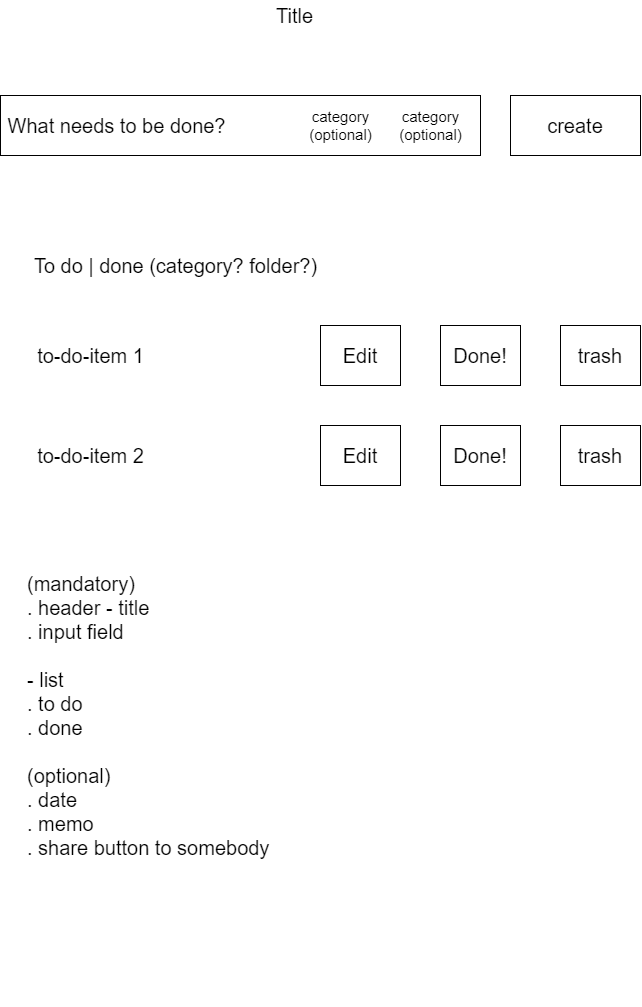

The diagram above was exported from draw.io. Its source (the exported page's mxGraphModel, read from the mxfile embedded in the PNG):
<mxGraphModel dx="1123" dy="711" grid="1" gridSize="10" guides="1" tooltips="1" connect="1" arrows="1" fold="1" page="1" pageScale="1" pageWidth="827" pageHeight="1169" math="0" shadow="0">
  <root>
    <mxCell id="0" />
    <mxCell id="1" parent="0" />
    <mxCell id="6" value="Title" style="text;html=1;align=center;verticalAlign=middle;resizable=0;points=[];autosize=1;strokeWidth=1;fontSize=20;" vertex="1" parent="1">
      <mxGeometry x="389" y="55" width="50" height="30" as="geometry" />
    </mxCell>
    <mxCell id="7" value="&amp;nbsp;What needs to be done?" style="whiteSpace=wrap;html=1;strokeWidth=1;fontSize=20;align=left;" vertex="1" parent="1">
      <mxGeometry x="120" y="150" width="480" height="60" as="geometry" />
    </mxCell>
    <mxCell id="8" value="create" style="whiteSpace=wrap;html=1;strokeWidth=1;fontSize=20;" vertex="1" parent="1">
      <mxGeometry x="630" y="150" width="130" height="60" as="geometry" />
    </mxCell>
    <mxCell id="10" value="To do | done&lt;font style=&quot;font-size: 20px;&quot;&gt; (category? folder?)&lt;/font&gt;" style="text;html=1;align=center;verticalAlign=middle;resizable=0;points=[];autosize=1;fontSize=20;" vertex="1" parent="1">
      <mxGeometry x="145" y="305" width="300" height="30" as="geometry" />
    </mxCell>
    <mxCell id="11" value="to-do-item 1" style="text;html=1;align=center;verticalAlign=middle;resizable=0;points=[];autosize=1;fontSize=20;" vertex="1" parent="1">
      <mxGeometry x="150" y="395" width="120" height="30" as="geometry" />
    </mxCell>
    <mxCell id="12" value="to-do-item 2" style="text;html=1;align=center;verticalAlign=middle;resizable=0;points=[];autosize=1;fontSize=20;" vertex="1" parent="1">
      <mxGeometry x="150" y="495" width="120" height="30" as="geometry" />
    </mxCell>
    <mxCell id="15" value="&lt;font style=&quot;font-size: 20px;&quot;&gt;trash&lt;/font&gt;" style="whiteSpace=wrap;html=1;strokeWidth=1;fontSize=20;" vertex="1" parent="1">
      <mxGeometry x="680" y="380" width="80" height="60" as="geometry" />
    </mxCell>
    <mxCell id="17" value="&lt;font style=&quot;font-size: 20px;&quot;&gt;Done!&lt;/font&gt;" style="whiteSpace=wrap;html=1;strokeWidth=1;fontSize=20;" vertex="1" parent="1">
      <mxGeometry x="560" y="380" width="80" height="60" as="geometry" />
    </mxCell>
    <mxCell id="18" value="&lt;font style=&quot;font-size: 20px;&quot;&gt;Edit&lt;/font&gt;" style="whiteSpace=wrap;html=1;strokeWidth=1;fontSize=20;" vertex="1" parent="1">
      <mxGeometry x="440" y="380" width="80" height="60" as="geometry" />
    </mxCell>
    <mxCell id="19" value="&lt;font style=&quot;font-size: 20px;&quot;&gt;Edit&lt;/font&gt;" style="whiteSpace=wrap;html=1;strokeWidth=1;fontSize=20;" vertex="1" parent="1">
      <mxGeometry x="440" y="480" width="80" height="60" as="geometry" />
    </mxCell>
    <mxCell id="20" value="&lt;font style=&quot;font-size: 20px;&quot;&gt;Done!&lt;/font&gt;" style="whiteSpace=wrap;html=1;strokeWidth=1;fontSize=20;" vertex="1" parent="1">
      <mxGeometry x="560" y="480" width="80" height="60" as="geometry" />
    </mxCell>
    <mxCell id="21" value="&lt;font style=&quot;font-size: 20px;&quot;&gt;trash&lt;/font&gt;" style="whiteSpace=wrap;html=1;strokeWidth=1;fontSize=20;" vertex="1" parent="1">
      <mxGeometry x="680" y="480" width="80" height="60" as="geometry" />
    </mxCell>
    <mxCell id="23" value="&lt;span style=&quot;font-size: 20px;&quot;&gt;(mandatory)&lt;br style=&quot;font-size: 20px;&quot;&gt;. header - title&lt;br style=&quot;font-size: 20px;&quot;&gt;. input field&lt;br style=&quot;font-size: 20px;&quot;&gt;&lt;br style=&quot;font-size: 20px;&quot;&gt;- list&lt;br style=&quot;font-size: 20px;&quot;&gt;. to do&lt;br style=&quot;font-size: 20px;&quot;&gt;. done&lt;br style=&quot;font-size: 20px;&quot;&gt;&lt;br style=&quot;font-size: 20px;&quot;&gt;(optional)&lt;br style=&quot;font-size: 20px;&quot;&gt;. date&lt;br style=&quot;font-size: 20px;&quot;&gt;. memo&lt;br style=&quot;font-size: 20px;&quot;&gt;. share button to somebody&lt;/span&gt;" style="text;whiteSpace=wrap;html=1;fontSize=20;" vertex="1" parent="1">
      <mxGeometry x="145" y="620" width="390" height="440" as="geometry" />
    </mxCell>
    <mxCell id="24" value="category&lt;br style=&quot;font-size: 15px;&quot;&gt;(optional)" style="text;html=1;align=center;verticalAlign=middle;resizable=0;points=[];autosize=1;fontSize=15;" vertex="1" parent="1">
      <mxGeometry x="420" y="160" width="80" height="40" as="geometry" />
    </mxCell>
    <mxCell id="25" value="category&lt;br style=&quot;font-size: 15px;&quot;&gt;(optional)" style="text;html=1;align=center;verticalAlign=middle;resizable=0;points=[];autosize=1;fontSize=15;" vertex="1" parent="1">
      <mxGeometry x="510" y="160" width="80" height="40" as="geometry" />
    </mxCell>
  </root>
</mxGraphModel>